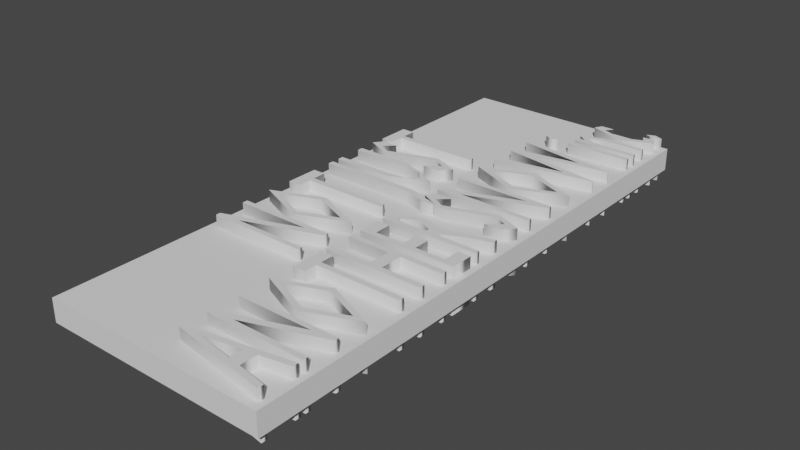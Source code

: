 # Source: sign_not_just_another.blend  (saved by Blender 2.91.10; exported with 4.5.12 LTS)
import bpy
from mathutils import Matrix  # noqa: F401  (used for matrix-valued properties, if any)

bpy.ops.wm.read_factory_settings(use_empty=True)
scene = bpy.context.scene
scene.name = 'Scene'

# ---- world
world_world = bpy.data.worlds.new('World'); scene.world = world_world
world_world.use_nodes = True; world_world.node_tree.nodes.clear()
_N = world_world.node_tree.nodes; _L = world_world.node_tree.links
n0 = _N.new('ShaderNodeOutputWorld'); n0.name = 'World Output'; n0.location = (300, 300)
n1 = _N.new('ShaderNodeBackground'); n1.name = 'Background'; n1.location = (10, 300)
n1.inputs[0].default_value = (0.05088, 0.05088, 0.05088, 1.0)
_L.new(n1.outputs[0], n0.inputs[0])
n0.is_active_output = True
world_world.color = (0.05088, 0.05088, 0.05088)
world_world.use_sun_shadow = False
world_world.sun_shadow_jitter_overblur = 0.0

# ---- meshes
me_cube_002 = bpy.data.meshes.new('Cube.002')
me_cube_002.from_pydata([(-1.0, -1.0, -1.0), (-1.0, -1.0, 1.0), (-1.0, 1.0, -1.0), (-1.0, 1.0, 1.0), (1.0, -1.0, -1.0), (1.0, -1.0, 1.0), (1.0, 1.0, -1.0), (1.0, 1.0, 1.0)], [], [(0, 1, 3, 2), (2, 3, 7, 6), (6, 7, 5, 4), (4, 5, 1, 0), (2, 6, 4, 0), (7, 3, 1, 5)])
me_cube_002.polygons.foreach_set('use_smooth', [True] * 6)
_k = set([(0, 1), (0, 2), (0, 4), (1, 3), (1, 5), (2, 3), (2, 6), (3, 7), (4, 5), (4, 6), (5, 7), (6, 7)])
me_cube_002.attributes.new('sharp_edge', 'BOOLEAN', 'EDGE').data.foreach_set('value', [ (min(e.vertices), max(e.vertices)) in _k for e in me_cube_002.edges])
_uv = me_cube_002.uv_layers.new(name='UVMap')
_uv.uv.foreach_set('vector', [0.375, 0.0, 0.625, 0.0, 0.625, 0.25, 0.375, 0.25, 0.375, 0.25, 0.625, 0.25, 0.625, 0.5, 0.375, 0.5, 0.375, 0.5, 0.625, 0.5, 0.625, 0.75, 0.375, 0.75, 0.375, 0.75, 0.625, 0.75, 0.625, 1.0, 0.375, 1.0, 0.125, 0.5, 0.375, 0.5, 0.375, 0.75, 0.125, 0.75, 0.625, 0.5, 0.875, 0.5, 0.875, 0.75, 0.625, 0.75])
me_cube_002.use_remesh_fix_poles = True
me_cube_002.use_remesh_preserve_attributes = False
me_cube_002.use_mirror_vertex_groups = False
me_cube_002.update()
me_cube_002.normals_split_custom_set([tuple(v) for v in zip(*[iter([-1.0, 0.0, 0.0, -1.0, 0.0, 0.0, -1.0, 0.0, 0.0, -1.0, 0.0, 0.0, 0.0, 1.0, 0.0, 0.0, 1.0, 0.0, 0.0, 1.0, 0.0, 0.0, 1.0, 0.0, 1.0, 0.0, 0.0, 1.0, 0.0, 0.0, 1.0, 0.0, 0.0, 1.0, 0.0, 0.0, 0.0, -1.0, 0.0, 0.0, -1.0, 0.0, 0.0, -1.0, 0.0, 0.0, -1.0, 0.0, 0.0, 0.0, -1.0, 0.0, 0.0, -1.0, 0.0, 0.0, -1.0, 0.0, 0.0, -1.0, 0.0, 0.0, 1.0, 0.0, 0.0, 1.0, 0.0, 0.0, 1.0, 0.0, 0.0, 1.0])] * 3)])

# ---- curves / text
txt_text = bpy.data.curves.new('Text', 'FONT')
txt_text.dimensions = '2D'
txt_text.body = 'NOT JUST\nANOTHER SNOW inc.'
txt_text.use_path_clamp = True
txt_text.extrude = 0.2
txt_text.resolution_u = 1
txt_text.align_x = 'CENTER'
txt_text.space_line = 0.8
txt_text.space_word = 0.9

# ---- objects
ob_cube = bpy.data.objects.new('Cube', me_cube_002)
ob_text = bpy.data.objects.new('Text', txt_text)

# ---- transforms, parenting, visibility, modifiers, constraints
ob_cube.location = (0.0, 0.0, 0.0)
ob_cube.rotation_euler = (-1.629e-07, 0.0, 0.0)
ob_cube.scale = (1.0, 2.5, 0.1)
ob_cube.color = (0.8, 0.8, 0.8, 1.0)
ob_cube.lineart.crease_threshold = 0.0
ob_text.location = (-0.07, 0.04, 0.0)
ob_text.rotation_euler = (0.0, 0.0, 1.571)
ob_text.scale = (0.51, 1.27, 1.0)
ob_text.lineart.crease_threshold = 0.0

# ---- collection membership
scene.collection.objects.link(ob_cube)
scene.collection.objects.link(ob_text)

# ---- scene / render settings (as saved in the file)
scene.frame_start = 1; scene.frame_end = 250; scene.frame_set(1)
scene.render.engine = 'BLENDER_EEVEE_NEXT'
scene.cycles.use_denoising = False
scene.cycles.samples = 128
scene.cycles.sampling_pattern = 'TABULATED_SOBOL'
scene.cycles.use_adaptive_sampling = False
scene.cycles.use_light_tree = False
scene.view_settings.view_transform = 'Filmic'
bpy.context.view_layer.update()

# ---- added for rendering (the .blend has no active camera and no usable light): camera, sun
cam_auto = bpy.data.cameras.new('AutoCamera')
cam_auto.lens = 50.0
cam_auto.sensor_width = 36.0
cam_auto.clip_end = 1000.0
ob_auto_camera = bpy.data.objects.new('AutoCamera', cam_auto)
scene.collection.objects.link(ob_auto_camera)
ob_auto_camera.location = (4.98592, -5.98311, 3.98874)
ob_auto_camera.rotation_euler = (1.09748, -7.21219e-08, 0.694738)
scene.camera = ob_auto_camera
light_auto_sun = bpy.data.lights.new('AutoSun', 'SUN')
light_auto_sun.energy = 3.0
light_auto_sun.angle = 0.0523599
ob_auto_sun = bpy.data.objects.new('AutoSun', light_auto_sun)
scene.collection.objects.link(ob_auto_sun)
ob_auto_sun.rotation_euler = (0.872665, 0.174533, 0.523599)
bpy.context.view_layer.update()
